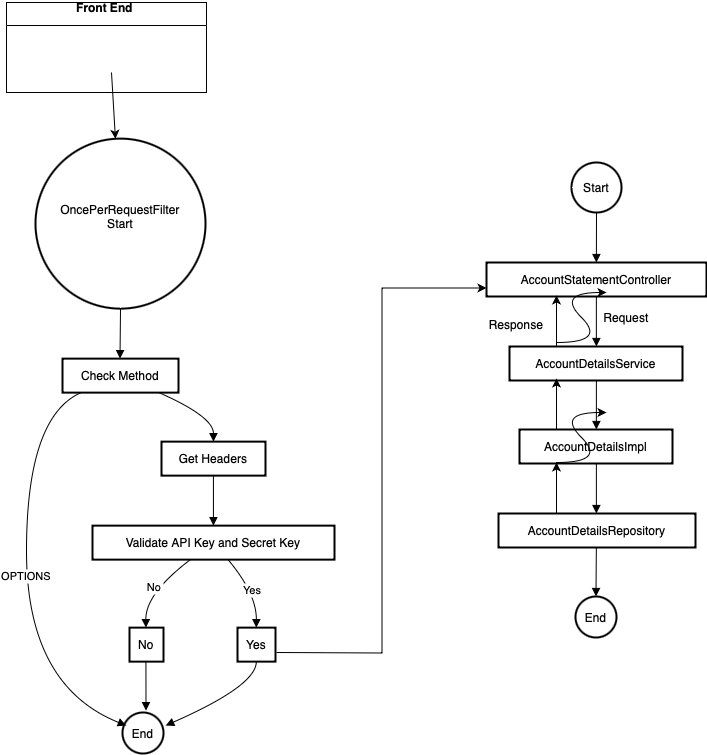

The diagram above was exported from draw.io. Its source (the exported page's mxGraphModel, read from the mxfile embedded in the PNG):
<mxGraphModel dx="1665" dy="552" grid="1" gridSize="10" guides="1" tooltips="1" connect="1" arrows="1" fold="1" page="1" pageScale="1" pageWidth="827" pageHeight="1169" math="0" shadow="0">
  <root>
    <mxCell id="WIyWlLk6GJQsqaUBKTNV-0" />
    <mxCell id="WIyWlLk6GJQsqaUBKTNV-1" parent="WIyWlLk6GJQsqaUBKTNV-0" />
    <mxCell id="c_M4rzVMiApQVNv29oWE-14" value="OncePerRequestFilter&#10;Start&#10;" style="ellipse;aspect=fixed;strokeWidth=2;whiteSpace=wrap;" parent="WIyWlLk6GJQsqaUBKTNV-1" vertex="1">
      <mxGeometry x="-781" y="196.13" width="170" height="170" as="geometry" />
    </mxCell>
    <mxCell id="c_M4rzVMiApQVNv29oWE-15" value="Check Method" style="whiteSpace=wrap;strokeWidth=2;" parent="WIyWlLk6GJQsqaUBKTNV-1" vertex="1">
      <mxGeometry x="-754" y="416.13" width="116" height="34" as="geometry" />
    </mxCell>
    <mxCell id="c_M4rzVMiApQVNv29oWE-16" value="Get Headers" style="whiteSpace=wrap;strokeWidth=2;" parent="WIyWlLk6GJQsqaUBKTNV-1" vertex="1">
      <mxGeometry x="-655" y="499.13" width="104" height="34" as="geometry" />
    </mxCell>
    <mxCell id="c_M4rzVMiApQVNv29oWE-17" value="Validate API Key and Secret Key" style="whiteSpace=wrap;strokeWidth=2;" parent="WIyWlLk6GJQsqaUBKTNV-1" vertex="1">
      <mxGeometry x="-724" y="583.13" width="242" height="34" as="geometry" />
    </mxCell>
    <mxCell id="r-TQhCXoxky_WF4nNe2X-18" style="edgeStyle=orthogonalEdgeStyle;rounded=0;orthogonalLoop=1;jettySize=auto;html=1;entryX=0;entryY=0.75;entryDx=0;entryDy=0;" parent="WIyWlLk6GJQsqaUBKTNV-1" target="c_M4rzVMiApQVNv29oWE-173" edge="1">
      <mxGeometry relative="1" as="geometry">
        <mxPoint x="-540" y="710" as="sourcePoint" />
        <mxPoint x="-400" y="404" as="targetPoint" />
      </mxGeometry>
    </mxCell>
    <mxCell id="c_M4rzVMiApQVNv29oWE-18" value="Yes" style="whiteSpace=wrap;strokeWidth=2;" parent="WIyWlLk6GJQsqaUBKTNV-1" vertex="1">
      <mxGeometry x="-579" y="685.13" width="38" height="34" as="geometry" />
    </mxCell>
    <mxCell id="c_M4rzVMiApQVNv29oWE-19" value="No" style="whiteSpace=wrap;strokeWidth=2;" parent="WIyWlLk6GJQsqaUBKTNV-1" vertex="1">
      <mxGeometry x="-687" y="685.13" width="34" height="34" as="geometry" />
    </mxCell>
    <mxCell id="c_M4rzVMiApQVNv29oWE-20" value="End" style="ellipse;aspect=fixed;strokeWidth=2;whiteSpace=wrap;" parent="WIyWlLk6GJQsqaUBKTNV-1" vertex="1">
      <mxGeometry x="-694" y="770" width="41" height="41" as="geometry" />
    </mxCell>
    <mxCell id="c_M4rzVMiApQVNv29oWE-21" value="" style="curved=1;startArrow=none;endArrow=block;exitX=0.4970588235294118;exitY=0.9991268382352941;entryX=0.4956896551724138;entryY=-0.004365808823529412;rounded=0;" parent="WIyWlLk6GJQsqaUBKTNV-1" source="c_M4rzVMiApQVNv29oWE-14" target="c_M4rzVMiApQVNv29oWE-15" edge="1">
      <mxGeometry relative="1" as="geometry">
        <Array as="points" />
      </mxGeometry>
    </mxCell>
    <mxCell id="c_M4rzVMiApQVNv29oWE-22" value="OPTIONS" style="curved=1;startArrow=none;endArrow=block;exitX=0.1725402239701631;exitY=0.9809283088235294;entryX=-0.0040015243902439025;entryY=0.3192441031755119;rounded=0;" parent="WIyWlLk6GJQsqaUBKTNV-1" source="c_M4rzVMiApQVNv29oWE-15" edge="1">
      <mxGeometry relative="1" as="geometry">
        <Array as="points">
          <mxPoint x="-790" y="474.13" />
          <mxPoint x="-790" y="743.13" />
        </Array>
        <mxPoint x="-690.2112409266456" y="782.9982168781015" as="targetPoint" />
      </mxGeometry>
    </mxCell>
    <mxCell id="c_M4rzVMiApQVNv29oWE-23" value="" style="curved=1;startArrow=none;endArrow=block;exitX=0.8188390863746645;exitY=0.9809283088235294;entryX=0.49936147836538464;entryY=0.010340073529411764;rounded=0;" parent="WIyWlLk6GJQsqaUBKTNV-1" source="c_M4rzVMiApQVNv29oWE-15" target="c_M4rzVMiApQVNv29oWE-16" edge="1">
      <mxGeometry relative="1" as="geometry">
        <Array as="points">
          <mxPoint x="-603" y="474.13" />
        </Array>
      </mxGeometry>
    </mxCell>
    <mxCell id="c_M4rzVMiApQVNv29oWE-24" value="" style="curved=1;startArrow=none;endArrow=block;exitX=0.49936147836538464;exitY=0.9956341911764706;entryX=0.49972559400826444;entryY=-0.004365808823529412;rounded=0;" parent="WIyWlLk6GJQsqaUBKTNV-1" source="c_M4rzVMiApQVNv29oWE-16" target="c_M4rzVMiApQVNv29oWE-17" edge="1">
      <mxGeometry relative="1" as="geometry">
        <Array as="points" />
      </mxGeometry>
    </mxCell>
    <mxCell id="c_M4rzVMiApQVNv29oWE-25" value="Yes" style="curved=1;startArrow=none;endArrow=block;exitX=0.5578950354354035;exitY=0.9809283088235294;entryX=0.4946032072368421;entryY=-0.004365808823529412;rounded=0;" parent="WIyWlLk6GJQsqaUBKTNV-1" source="c_M4rzVMiApQVNv29oWE-17" target="c_M4rzVMiApQVNv29oWE-18" edge="1">
      <mxGeometry relative="1" as="geometry">
        <Array as="points">
          <mxPoint x="-560" y="651.13" />
        </Array>
      </mxGeometry>
    </mxCell>
    <mxCell id="c_M4rzVMiApQVNv29oWE-26" value="No" style="curved=1;startArrow=none;endArrow=block;exitX=0.4081388753848647;exitY=0.9809283088235294;entryX=0.48380055147058826;entryY=-0.004365808823529412;rounded=0;" parent="WIyWlLk6GJQsqaUBKTNV-1" source="c_M4rzVMiApQVNv29oWE-17" target="c_M4rzVMiApQVNv29oWE-19" edge="1">
      <mxGeometry relative="1" as="geometry">
        <Array as="points">
          <mxPoint x="-671" y="651.13" />
        </Array>
      </mxGeometry>
    </mxCell>
    <mxCell id="c_M4rzVMiApQVNv29oWE-27" value="" style="curved=1;startArrow=none;endArrow=block;exitX=0.48380055147058826;exitY=0.9809283088235294;entryX=0.4987614329268293;entryY=0.00857469512195122;rounded=0;" parent="WIyWlLk6GJQsqaUBKTNV-1" source="c_M4rzVMiApQVNv29oWE-19" edge="1">
      <mxGeometry relative="1" as="geometry">
        <Array as="points" />
        <mxPoint x="-670.5000000000005" y="768.13" as="targetPoint" />
      </mxGeometry>
    </mxCell>
    <mxCell id="c_M4rzVMiApQVNv29oWE-28" value="" style="curved=1;startArrow=none;endArrow=block;exitX=0.4946032072368421;exitY=0.9809283088235294;entryX=1.0015243902439024;entryY=0.30351199611775204;rounded=0;" parent="WIyWlLk6GJQsqaUBKTNV-1" source="c_M4rzVMiApQVNv29oWE-18" edge="1">
      <mxGeometry relative="1" as="geometry">
        <Array as="points">
          <mxPoint x="-560" y="743.13" />
        </Array>
        <mxPoint x="-650.7887590733549" y="782.9982168781015" as="targetPoint" />
      </mxGeometry>
    </mxCell>
    <mxCell id="c_M4rzVMiApQVNv29oWE-172" value="Start" style="ellipse;aspect=fixed;strokeWidth=2;whiteSpace=wrap;" parent="WIyWlLk6GJQsqaUBKTNV-1" vertex="1">
      <mxGeometry x="-245" y="220" width="50" height="50" as="geometry" />
    </mxCell>
    <mxCell id="c_M4rzVMiApQVNv29oWE-173" value="AccountStatementController" style="whiteSpace=wrap;strokeWidth=2;" parent="WIyWlLk6GJQsqaUBKTNV-1" vertex="1">
      <mxGeometry x="-330" y="320" width="220" height="34" as="geometry" />
    </mxCell>
    <mxCell id="c_M4rzVMiApQVNv29oWE-174" value="AccountDetailsService" style="whiteSpace=wrap;strokeWidth=2;" parent="WIyWlLk6GJQsqaUBKTNV-1" vertex="1">
      <mxGeometry x="-307" y="404" width="173" height="34" as="geometry" />
    </mxCell>
    <mxCell id="c_M4rzVMiApQVNv29oWE-175" value="AccountDetailsImpl" style="whiteSpace=wrap;strokeWidth=2;" parent="WIyWlLk6GJQsqaUBKTNV-1" vertex="1">
      <mxGeometry x="-297" y="487" width="153" height="34" as="geometry" />
    </mxCell>
    <mxCell id="c_M4rzVMiApQVNv29oWE-176" value="AccountDetailsRepository" style="whiteSpace=wrap;strokeWidth=2;" parent="WIyWlLk6GJQsqaUBKTNV-1" vertex="1">
      <mxGeometry x="-318" y="571" width="197" height="34" as="geometry" />
    </mxCell>
    <mxCell id="c_M4rzVMiApQVNv29oWE-177" value="End" style="ellipse;aspect=fixed;strokeWidth=2;whiteSpace=wrap;" parent="WIyWlLk6GJQsqaUBKTNV-1" vertex="1">
      <mxGeometry x="-241" y="654" width="41" height="41" as="geometry" />
    </mxCell>
    <mxCell id="c_M4rzVMiApQVNv29oWE-178" value="" style="curved=1;startArrow=none;endArrow=block;exitX=0.49734375;exitY=1.00015625;entryX=0.4993963068181818;entryY=0.00022977941176470588;rounded=0;" parent="WIyWlLk6GJQsqaUBKTNV-1" source="c_M4rzVMiApQVNv29oWE-172" target="c_M4rzVMiApQVNv29oWE-173" edge="1">
      <mxGeometry relative="1" as="geometry">
        <Array as="points" />
      </mxGeometry>
    </mxCell>
    <mxCell id="c_M4rzVMiApQVNv29oWE-179" value="" style="curved=1;startArrow=none;endArrow=block;exitX=0.4993963068181818;exitY=0.9855238970588235;entryX=0.5021224710982659;entryY=-0.014476102941176471;rounded=0;" parent="WIyWlLk6GJQsqaUBKTNV-1" source="c_M4rzVMiApQVNv29oWE-173" target="c_M4rzVMiApQVNv29oWE-174" edge="1">
      <mxGeometry relative="1" as="geometry">
        <Array as="points" />
      </mxGeometry>
    </mxCell>
    <mxCell id="c_M4rzVMiApQVNv29oWE-180" value="" style="curved=1;startArrow=none;endArrow=block;exitX=0.5021224710982659;exitY=0.9708180147058824;entryX=0.5023999183006536;entryY=0.00022977941176470588;rounded=0;" parent="WIyWlLk6GJQsqaUBKTNV-1" source="c_M4rzVMiApQVNv29oWE-174" target="c_M4rzVMiApQVNv29oWE-175" edge="1">
      <mxGeometry relative="1" as="geometry">
        <Array as="points" />
      </mxGeometry>
    </mxCell>
    <mxCell id="c_M4rzVMiApQVNv29oWE-181" value="" style="curved=1;startArrow=none;endArrow=block;exitX=0.5023999183006536;exitY=0.9855238970588235;entryX=0.4967877538071066;entryY=-0.014476102941176471;rounded=0;" parent="WIyWlLk6GJQsqaUBKTNV-1" source="c_M4rzVMiApQVNv29oWE-175" target="c_M4rzVMiApQVNv29oWE-176" edge="1">
      <mxGeometry relative="1" as="geometry">
        <Array as="points" />
      </mxGeometry>
    </mxCell>
    <mxCell id="c_M4rzVMiApQVNv29oWE-182" value="" style="curved=1;startArrow=none;endArrow=block;exitX=0.4967877538071066;exitY=0.9708180147058824;entryX=0.5089557926829268;entryY=0.00019054878048780488;rounded=0;" parent="WIyWlLk6GJQsqaUBKTNV-1" source="c_M4rzVMiApQVNv29oWE-176" target="c_M4rzVMiApQVNv29oWE-177" edge="1">
      <mxGeometry relative="1" as="geometry">
        <Array as="points" />
      </mxGeometry>
    </mxCell>
    <mxCell id="c_M4rzVMiApQVNv29oWE-193" value="" style="endArrow=classic;html=1;rounded=0;" parent="WIyWlLk6GJQsqaUBKTNV-1" edge="1">
      <mxGeometry width="50" height="50" relative="1" as="geometry">
        <mxPoint x="-260" y="571" as="sourcePoint" />
        <mxPoint x="-260" y="520" as="targetPoint" />
      </mxGeometry>
    </mxCell>
    <mxCell id="c_M4rzVMiApQVNv29oWE-194" value="" style="endArrow=classic;html=1;rounded=0;" parent="WIyWlLk6GJQsqaUBKTNV-1" edge="1">
      <mxGeometry width="50" height="50" relative="1" as="geometry">
        <mxPoint x="-260" y="487" as="sourcePoint" />
        <mxPoint x="-260" y="436" as="targetPoint" />
      </mxGeometry>
    </mxCell>
    <mxCell id="c_M4rzVMiApQVNv29oWE-195" value="" style="endArrow=classic;html=1;rounded=0;" parent="WIyWlLk6GJQsqaUBKTNV-1" edge="1">
      <mxGeometry width="50" height="50" relative="1" as="geometry">
        <mxPoint x="-260" y="404" as="sourcePoint" />
        <mxPoint x="-260" y="353" as="targetPoint" />
      </mxGeometry>
    </mxCell>
    <mxCell id="e58J7CUTwmlvRAj_FcOg-0" value="Request" style="text;html=1;align=center;verticalAlign=middle;whiteSpace=wrap;rounded=0;" parent="WIyWlLk6GJQsqaUBKTNV-1" vertex="1">
      <mxGeometry x="-220" y="360" width="60" height="30" as="geometry" />
    </mxCell>
    <mxCell id="e58J7CUTwmlvRAj_FcOg-1" value="Response&lt;div&gt;&lt;br&gt;&lt;/div&gt;" style="text;html=1;align=center;verticalAlign=middle;whiteSpace=wrap;rounded=0;" parent="WIyWlLk6GJQsqaUBKTNV-1" vertex="1">
      <mxGeometry x="-330" y="374" width="60" height="30" as="geometry" />
    </mxCell>
    <mxCell id="r-TQhCXoxky_WF4nNe2X-12" value="Front End&amp;nbsp;&lt;div&gt;&lt;br&gt;&lt;/div&gt;" style="swimlane;whiteSpace=wrap;html=1;" parent="WIyWlLk6GJQsqaUBKTNV-1" vertex="1">
      <mxGeometry x="-810" y="60" width="200" height="90" as="geometry" />
    </mxCell>
    <mxCell id="r-TQhCXoxky_WF4nNe2X-15" value="" style="endArrow=classic;html=1;rounded=0;" parent="WIyWlLk6GJQsqaUBKTNV-1" target="c_M4rzVMiApQVNv29oWE-14" edge="1">
      <mxGeometry width="50" height="50" relative="1" as="geometry">
        <mxPoint x="-705" y="130" as="sourcePoint" />
        <mxPoint x="-715" y="220" as="targetPoint" />
      </mxGeometry>
    </mxCell>
    <mxCell id="r-TQhCXoxky_WF4nNe2X-16" value="" style="curved=1;endArrow=classic;html=1;rounded=0;" parent="WIyWlLk6GJQsqaUBKTNV-1" edge="1">
      <mxGeometry width="50" height="50" relative="1" as="geometry">
        <mxPoint x="-260" y="400" as="sourcePoint" />
        <mxPoint x="-210" y="350" as="targetPoint" />
        <Array as="points">
          <mxPoint x="-210" y="400" />
          <mxPoint x="-260" y="350" />
        </Array>
      </mxGeometry>
    </mxCell>
    <mxCell id="r-TQhCXoxky_WF4nNe2X-17" value="" style="curved=1;endArrow=classic;html=1;rounded=0;" parent="WIyWlLk6GJQsqaUBKTNV-1" edge="1">
      <mxGeometry width="50" height="50" relative="1" as="geometry">
        <mxPoint x="-260" y="520" as="sourcePoint" />
        <mxPoint x="-210" y="470" as="targetPoint" />
        <Array as="points">
          <mxPoint x="-210" y="520" />
          <mxPoint x="-260" y="470" />
        </Array>
      </mxGeometry>
    </mxCell>
  </root>
</mxGraphModel>